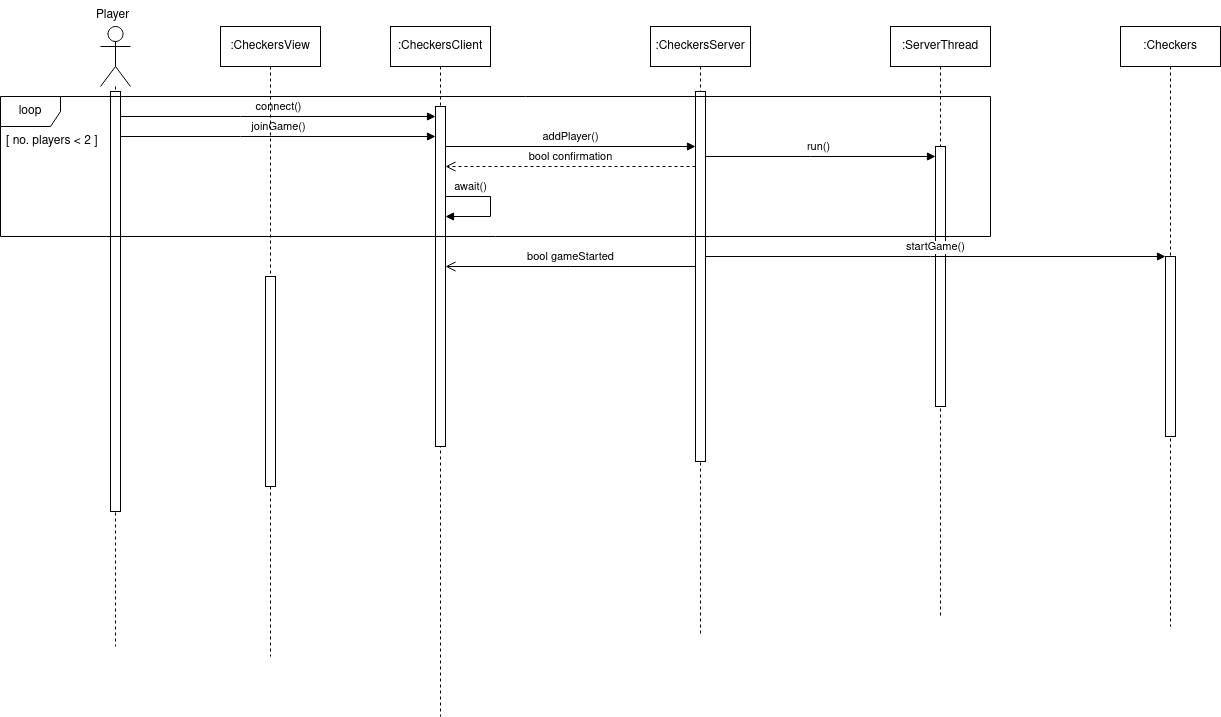

The diagram above was exported from draw.io. Its source (the exported page's mxGraphModel, read from the mxfile embedded in the PNG):
<mxGraphModel dx="2249" dy="670" grid="1" gridSize="10" guides="1" tooltips="1" connect="1" arrows="1" fold="1" page="1" pageScale="1" pageWidth="827" pageHeight="1169" background="none" math="0" shadow="0">
  <root>
    <mxCell id="WIyWlLk6GJQsqaUBKTNV-0" />
    <mxCell id="WIyWlLk6GJQsqaUBKTNV-1" parent="WIyWlLk6GJQsqaUBKTNV-0" />
    <mxCell id="D-X_kvgrY5WRmnbAYhM9-2" value="bool gameStarted" style="html=1;verticalAlign=bottom;endArrow=open;rounded=0;endFill=0;endSize=8;" edge="1" parent="WIyWlLk6GJQsqaUBKTNV-1" source="ysaA6R2TX1Qw_p7kLxnU-4" target="ysaA6R2TX1Qw_p7kLxnU-3">
      <mxGeometry width="80" relative="1" as="geometry">
        <mxPoint x="450" y="290" as="sourcePoint" />
        <mxPoint x="530" y="290" as="targetPoint" />
        <Array as="points">
          <mxPoint x="560" y="300" />
        </Array>
      </mxGeometry>
    </mxCell>
    <mxCell id="OME_JWhwVGM7U6A-jpld-3" value="run()" style="html=1;verticalAlign=bottom;endArrow=block;rounded=0;" parent="WIyWlLk6GJQsqaUBKTNV-1" source="ysaA6R2TX1Qw_p7kLxnU-1" target="OME_JWhwVGM7U6A-jpld-1" edge="1">
      <mxGeometry width="80" relative="1" as="geometry">
        <mxPoint x="760" y="190" as="sourcePoint" />
        <mxPoint x="840" y="190" as="targetPoint" />
        <Array as="points">
          <mxPoint x="800" y="190" />
        </Array>
      </mxGeometry>
    </mxCell>
    <mxCell id="MpcSTdQNCYgGbkH9Tu5l-7" value="" style="shape=umlLifeline;participant=umlActor;perimeter=lifelinePerimeter;whiteSpace=wrap;html=1;container=1;collapsible=0;recursiveResize=0;verticalAlign=top;spacingTop=36;outlineConnect=0;size=60;" parent="WIyWlLk6GJQsqaUBKTNV-1" vertex="1">
      <mxGeometry x="90" y="60" width="30" height="620" as="geometry" />
    </mxCell>
    <mxCell id="MpcSTdQNCYgGbkH9Tu5l-10" value="" style="html=1;points=[];perimeter=orthogonalPerimeter;" parent="MpcSTdQNCYgGbkH9Tu5l-7" vertex="1">
      <mxGeometry x="10" y="65" width="10" height="420" as="geometry" />
    </mxCell>
    <mxCell id="MpcSTdQNCYgGbkH9Tu5l-9" value="Player" style="text;strokeColor=none;fillColor=none;align=left;verticalAlign=top;spacingLeft=4;spacingRight=4;overflow=hidden;rotatable=0;points=[[0,0.5],[1,0.5]];portConstraint=eastwest;" parent="WIyWlLk6GJQsqaUBKTNV-1" vertex="1">
      <mxGeometry x="80" y="34" width="70" height="26" as="geometry" />
    </mxCell>
    <mxCell id="ysaA6R2TX1Qw_p7kLxnU-0" value=":CheckersClient" style="shape=umlLifeline;perimeter=lifelinePerimeter;whiteSpace=wrap;html=1;container=1;collapsible=0;recursiveResize=0;outlineConnect=0;direction=east;" parent="WIyWlLk6GJQsqaUBKTNV-1" vertex="1">
      <mxGeometry x="380" y="60" width="100" height="690" as="geometry" />
    </mxCell>
    <mxCell id="ysaA6R2TX1Qw_p7kLxnU-3" value="" style="html=1;points=[];perimeter=orthogonalPerimeter;" parent="ysaA6R2TX1Qw_p7kLxnU-0" vertex="1">
      <mxGeometry x="45" y="80" width="10" height="340" as="geometry" />
    </mxCell>
    <mxCell id="D-X_kvgrY5WRmnbAYhM9-1" value="await()" style="html=1;verticalAlign=bottom;endArrow=block;rounded=0;" edge="1" parent="ysaA6R2TX1Qw_p7kLxnU-0" source="ysaA6R2TX1Qw_p7kLxnU-3" target="ysaA6R2TX1Qw_p7kLxnU-3">
      <mxGeometry x="-0.5455" width="80" relative="1" as="geometry">
        <mxPoint x="-190" y="120" as="sourcePoint" />
        <mxPoint x="55" y="120" as="targetPoint" />
        <Array as="points">
          <mxPoint x="100" y="170" />
          <mxPoint x="100" y="190" />
        </Array>
        <mxPoint as="offset" />
      </mxGeometry>
    </mxCell>
    <mxCell id="ysaA6R2TX1Qw_p7kLxnU-1" value=":CheckersServer" style="shape=umlLifeline;perimeter=lifelinePerimeter;whiteSpace=wrap;html=1;container=1;collapsible=0;recursiveResize=0;outlineConnect=0;" parent="WIyWlLk6GJQsqaUBKTNV-1" vertex="1">
      <mxGeometry x="640" y="60" width="100" height="610" as="geometry" />
    </mxCell>
    <mxCell id="ysaA6R2TX1Qw_p7kLxnU-4" value="" style="html=1;points=[];perimeter=orthogonalPerimeter;" parent="ysaA6R2TX1Qw_p7kLxnU-1" vertex="1">
      <mxGeometry x="45" y="65" width="10" height="370" as="geometry" />
    </mxCell>
    <mxCell id="ysaA6R2TX1Qw_p7kLxnU-2" value="joinGame()" style="html=1;verticalAlign=bottom;endArrow=block;rounded=0;" parent="WIyWlLk6GJQsqaUBKTNV-1" source="MpcSTdQNCYgGbkH9Tu5l-10" target="ysaA6R2TX1Qw_p7kLxnU-3" edge="1">
      <mxGeometry width="80" relative="1" as="geometry">
        <mxPoint x="370" y="370" as="sourcePoint" />
        <mxPoint x="300" y="140" as="targetPoint" />
        <Array as="points">
          <mxPoint x="230" y="170" />
        </Array>
      </mxGeometry>
    </mxCell>
    <mxCell id="ysaA6R2TX1Qw_p7kLxnU-5" value="addPlayer()" style="html=1;verticalAlign=bottom;endArrow=block;rounded=0;" parent="WIyWlLk6GJQsqaUBKTNV-1" source="ysaA6R2TX1Qw_p7kLxnU-3" target="ysaA6R2TX1Qw_p7kLxnU-4" edge="1">
      <mxGeometry width="80" relative="1" as="geometry">
        <mxPoint x="440" y="167" as="sourcePoint" />
        <mxPoint x="590" y="180" as="targetPoint" />
        <Array as="points">
          <mxPoint x="560" y="180" />
        </Array>
      </mxGeometry>
    </mxCell>
    <mxCell id="ysaA6R2TX1Qw_p7kLxnU-6" value="bool confirmation" style="html=1;verticalAlign=bottom;endArrow=open;dashed=1;endSize=8;rounded=0;" parent="WIyWlLk6GJQsqaUBKTNV-1" source="ysaA6R2TX1Qw_p7kLxnU-4" target="ysaA6R2TX1Qw_p7kLxnU-3" edge="1">
      <mxGeometry relative="1" as="geometry">
        <mxPoint x="680" y="190" as="sourcePoint" />
        <mxPoint x="450" y="320" as="targetPoint" />
        <Array as="points">
          <mxPoint x="560" y="200" />
        </Array>
      </mxGeometry>
    </mxCell>
    <mxCell id="OME_JWhwVGM7U6A-jpld-0" value=":ServerThread" style="shape=umlLifeline;perimeter=lifelinePerimeter;whiteSpace=wrap;html=1;container=1;collapsible=0;recursiveResize=0;outlineConnect=0;" parent="WIyWlLk6GJQsqaUBKTNV-1" vertex="1">
      <mxGeometry x="880" y="60" width="100" height="590" as="geometry" />
    </mxCell>
    <mxCell id="OME_JWhwVGM7U6A-jpld-1" value="" style="html=1;points=[];perimeter=orthogonalPerimeter;" parent="OME_JWhwVGM7U6A-jpld-0" vertex="1">
      <mxGeometry x="45" y="120" width="10" height="260" as="geometry" />
    </mxCell>
    <mxCell id="OME_JWhwVGM7U6A-jpld-2" value="loop" style="shape=umlFrame;whiteSpace=wrap;html=1;" parent="WIyWlLk6GJQsqaUBKTNV-1" vertex="1">
      <mxGeometry x="-10" y="130" width="990" height="140" as="geometry" />
    </mxCell>
    <mxCell id="OME_JWhwVGM7U6A-jpld-5" value="[ no. players &lt; 2 ]" style="text;strokeColor=none;fillColor=none;align=left;verticalAlign=top;spacingLeft=4;spacingRight=4;overflow=hidden;rotatable=0;points=[[0,0.5],[1,0.5]];portConstraint=eastwest;" parent="WIyWlLk6GJQsqaUBKTNV-1" vertex="1">
      <mxGeometry x="-10" y="160" width="110" height="26" as="geometry" />
    </mxCell>
    <mxCell id="OME_JWhwVGM7U6A-jpld-9" value=":Checkers" style="shape=umlLifeline;perimeter=lifelinePerimeter;whiteSpace=wrap;html=1;container=1;collapsible=0;recursiveResize=0;outlineConnect=0;" parent="WIyWlLk6GJQsqaUBKTNV-1" vertex="1">
      <mxGeometry x="1110" y="60" width="100" height="600" as="geometry" />
    </mxCell>
    <mxCell id="OME_JWhwVGM7U6A-jpld-10" value="" style="html=1;points=[];perimeter=orthogonalPerimeter;" parent="OME_JWhwVGM7U6A-jpld-9" vertex="1">
      <mxGeometry x="45" y="230" width="10" height="180" as="geometry" />
    </mxCell>
    <mxCell id="D-X_kvgrY5WRmnbAYhM9-0" value="connect()" style="html=1;verticalAlign=bottom;endArrow=block;rounded=0;" edge="1" parent="WIyWlLk6GJQsqaUBKTNV-1" source="MpcSTdQNCYgGbkH9Tu5l-10" target="ysaA6R2TX1Qw_p7kLxnU-3">
      <mxGeometry width="80" relative="1" as="geometry">
        <mxPoint x="120" y="180" as="sourcePoint" />
        <mxPoint x="365" y="180" as="targetPoint" />
        <Array as="points">
          <mxPoint x="230" y="150" />
        </Array>
      </mxGeometry>
    </mxCell>
    <mxCell id="OME_JWhwVGM7U6A-jpld-11" value="startGame()" style="html=1;verticalAlign=bottom;endArrow=block;rounded=0;" parent="WIyWlLk6GJQsqaUBKTNV-1" source="ysaA6R2TX1Qw_p7kLxnU-4" target="OME_JWhwVGM7U6A-jpld-10" edge="1">
      <mxGeometry width="80" relative="1" as="geometry">
        <mxPoint x="850" y="320" as="sourcePoint" />
        <mxPoint x="930" y="320" as="targetPoint" />
        <Array as="points">
          <mxPoint x="920" y="290" />
        </Array>
      </mxGeometry>
    </mxCell>
    <mxCell id="D-X_kvgrY5WRmnbAYhM9-3" value=":CheckersView" style="shape=umlLifeline;perimeter=lifelinePerimeter;whiteSpace=wrap;html=1;container=1;collapsible=0;recursiveResize=0;outlineConnect=0;" vertex="1" parent="WIyWlLk6GJQsqaUBKTNV-1">
      <mxGeometry x="210" y="60" width="100" height="630" as="geometry" />
    </mxCell>
    <mxCell id="D-X_kvgrY5WRmnbAYhM9-4" value="" style="html=1;points=[];perimeter=orthogonalPerimeter;" vertex="1" parent="D-X_kvgrY5WRmnbAYhM9-3">
      <mxGeometry x="45" y="250" width="10" height="210" as="geometry" />
    </mxCell>
  </root>
</mxGraphModel>